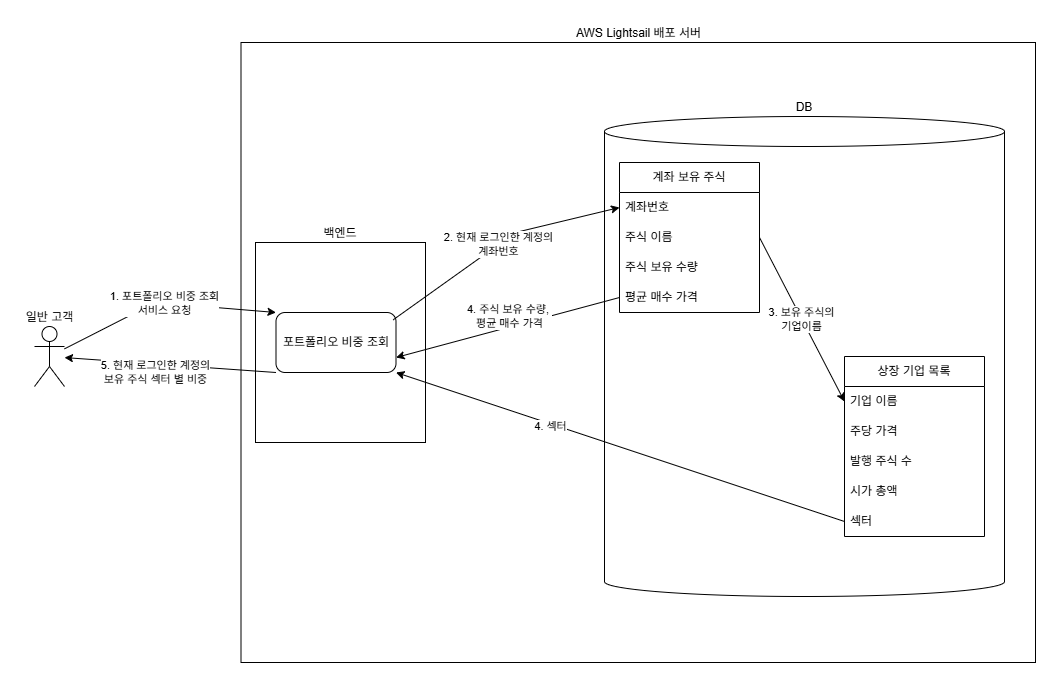

The diagram above was exported from draw.io. Its source (the exported page's mxGraphModel, read from the mxfile embedded in the PNG):
<mxGraphModel dx="1455" dy="918" grid="1" gridSize="10" guides="1" tooltips="1" connect="1" arrows="1" fold="1" page="1" pageScale="1" pageWidth="1169" pageHeight="827" math="0" shadow="0">
  <root>
    <mxCell id="0" />
    <mxCell id="1" parent="0" />
    <mxCell id="-bTQmOL_A-IPMnocO902-17" value="일반 고객" style="shape=umlActor;verticalLabelPosition=top;verticalAlign=bottom;html=1;outlineConnect=0;labelPosition=center;align=center;" parent="1" vertex="1">
      <mxGeometry x="99" y="384" width="30" height="60" as="geometry" />
    </mxCell>
    <mxCell id="-bTQmOL_A-IPMnocO902-18" value="AWS Lightsail 배포 서버" style="whiteSpace=wrap;html=1;labelPosition=center;verticalLabelPosition=top;align=center;verticalAlign=bottom;" parent="1" vertex="1">
      <mxGeometry x="305.5" y="100" width="794.5" height="620" as="geometry" />
    </mxCell>
    <mxCell id="-bTQmOL_A-IPMnocO902-19" value="포트폴리오 비중 조회" style="rounded=1;whiteSpace=wrap;html=1;" parent="1" vertex="1">
      <mxGeometry x="340.5" y="370" width="120" height="60" as="geometry" />
    </mxCell>
    <mxCell id="-bTQmOL_A-IPMnocO902-21" value="DB" style="shape=cylinder3;whiteSpace=wrap;html=1;boundedLbl=1;backgroundOutline=1;size=15;labelPosition=center;verticalLabelPosition=top;align=center;verticalAlign=bottom;labelBackgroundColor=default;" parent="1" vertex="1">
      <mxGeometry x="669" y="174" width="400" height="480" as="geometry" />
    </mxCell>
    <mxCell id="-bTQmOL_A-IPMnocO902-29" value="&lt;div&gt;1. 포트폴리오 비중 조회&lt;/div&gt;&lt;div&gt;서비스 요청&lt;/div&gt;" style="endArrow=classic;html=1;rounded=0;entryX=0;entryY=0;entryDx=0;entryDy=0;" parent="1" source="-bTQmOL_A-IPMnocO902-17" target="-bTQmOL_A-IPMnocO902-19" edge="1">
      <mxGeometry width="50" height="50" relative="1" as="geometry">
        <mxPoint x="199" y="314" as="sourcePoint" />
        <mxPoint x="249" y="264" as="targetPoint" />
        <Array as="points">
          <mxPoint x="220" y="360" />
        </Array>
      </mxGeometry>
    </mxCell>
    <mxCell id="-bTQmOL_A-IPMnocO902-30" value="&lt;div&gt;2. 현재 로그인한 계정의&lt;/div&gt;계좌번호" style="endArrow=classic;html=1;rounded=0;exitX=0.977;exitY=0.121;exitDx=0;exitDy=0;exitPerimeter=0;entryX=0;entryY=0.5;entryDx=0;entryDy=0;" parent="1" source="-bTQmOL_A-IPMnocO902-19" target="-bTQmOL_A-IPMnocO902-32" edge="1">
      <mxGeometry width="50" height="50" relative="1" as="geometry">
        <mxPoint x="529" y="294" as="sourcePoint" />
        <mxPoint x="579" y="244" as="targetPoint" />
        <Array as="points">
          <mxPoint x="580" y="290" />
        </Array>
      </mxGeometry>
    </mxCell>
    <mxCell id="-bTQmOL_A-IPMnocO902-31" value="계좌 보유 주식" style="swimlane;fontStyle=0;childLayout=stackLayout;horizontal=1;startSize=30;horizontalStack=0;resizeParent=1;resizeParentMax=0;resizeLast=0;collapsible=1;marginBottom=0;whiteSpace=wrap;html=1;" parent="1" vertex="1">
      <mxGeometry x="684" y="220" width="140" height="150" as="geometry" />
    </mxCell>
    <mxCell id="-bTQmOL_A-IPMnocO902-32" value="계좌번호" style="text;strokeColor=none;fillColor=none;align=left;verticalAlign=middle;spacingLeft=4;spacingRight=4;overflow=hidden;points=[[0,0.5],[1,0.5]];portConstraint=eastwest;rotatable=0;whiteSpace=wrap;html=1;" parent="-bTQmOL_A-IPMnocO902-31" vertex="1">
      <mxGeometry y="30" width="140" height="30" as="geometry" />
    </mxCell>
    <mxCell id="-bTQmOL_A-IPMnocO902-33" value="주식 이름" style="text;strokeColor=none;fillColor=none;align=left;verticalAlign=middle;spacingLeft=4;spacingRight=4;overflow=hidden;points=[[0,0.5],[1,0.5]];portConstraint=eastwest;rotatable=0;whiteSpace=wrap;html=1;" parent="-bTQmOL_A-IPMnocO902-31" vertex="1">
      <mxGeometry y="60" width="140" height="30" as="geometry" />
    </mxCell>
    <mxCell id="-bTQmOL_A-IPMnocO902-34" value="주식 보유 수량" style="text;strokeColor=none;fillColor=none;align=left;verticalAlign=middle;spacingLeft=4;spacingRight=4;overflow=hidden;points=[[0,0.5],[1,0.5]];portConstraint=eastwest;rotatable=0;whiteSpace=wrap;html=1;" parent="-bTQmOL_A-IPMnocO902-31" vertex="1">
      <mxGeometry y="90" width="140" height="30" as="geometry" />
    </mxCell>
    <mxCell id="-bTQmOL_A-IPMnocO902-35" value="평균 매수 가격" style="text;strokeColor=none;fillColor=none;align=left;verticalAlign=middle;spacingLeft=4;spacingRight=4;overflow=hidden;points=[[0,0.5],[1,0.5]];portConstraint=eastwest;rotatable=0;whiteSpace=wrap;html=1;" parent="-bTQmOL_A-IPMnocO902-31" vertex="1">
      <mxGeometry y="120" width="140" height="30" as="geometry" />
    </mxCell>
    <mxCell id="-bTQmOL_A-IPMnocO902-46" value="상장 기업 목록" style="swimlane;fontStyle=0;childLayout=stackLayout;horizontal=1;startSize=30;horizontalStack=0;resizeParent=1;resizeParentMax=0;resizeLast=0;collapsible=1;marginBottom=0;whiteSpace=wrap;html=1;" parent="1" vertex="1">
      <mxGeometry x="909" y="414" width="140" height="180" as="geometry">
        <mxRectangle x="1580" y="160" width="110" height="30" as="alternateBounds" />
      </mxGeometry>
    </mxCell>
    <mxCell id="-bTQmOL_A-IPMnocO902-47" value="기업 이름" style="text;strokeColor=none;fillColor=none;align=left;verticalAlign=middle;spacingLeft=4;spacingRight=4;overflow=hidden;points=[[0,0.5],[1,0.5]];portConstraint=eastwest;rotatable=0;whiteSpace=wrap;html=1;" parent="-bTQmOL_A-IPMnocO902-46" vertex="1">
      <mxGeometry y="30" width="140" height="30" as="geometry" />
    </mxCell>
    <mxCell id="-bTQmOL_A-IPMnocO902-48" value="주당 가격" style="text;strokeColor=none;fillColor=none;align=left;verticalAlign=middle;spacingLeft=4;spacingRight=4;overflow=hidden;points=[[0,0.5],[1,0.5]];portConstraint=eastwest;rotatable=0;whiteSpace=wrap;html=1;" parent="-bTQmOL_A-IPMnocO902-46" vertex="1">
      <mxGeometry y="60" width="140" height="30" as="geometry" />
    </mxCell>
    <mxCell id="-bTQmOL_A-IPMnocO902-49" value="발행 주식 수" style="text;strokeColor=none;fillColor=none;align=left;verticalAlign=middle;spacingLeft=4;spacingRight=4;overflow=hidden;points=[[0,0.5],[1,0.5]];portConstraint=eastwest;rotatable=0;whiteSpace=wrap;html=1;" parent="-bTQmOL_A-IPMnocO902-46" vertex="1">
      <mxGeometry y="90" width="140" height="30" as="geometry" />
    </mxCell>
    <mxCell id="-bTQmOL_A-IPMnocO902-50" value="시가 총액" style="text;strokeColor=none;fillColor=none;align=left;verticalAlign=middle;spacingLeft=4;spacingRight=4;overflow=hidden;points=[[0,0.5],[1,0.5]];portConstraint=eastwest;rotatable=0;whiteSpace=wrap;html=1;" parent="-bTQmOL_A-IPMnocO902-46" vertex="1">
      <mxGeometry y="120" width="140" height="30" as="geometry" />
    </mxCell>
    <mxCell id="-bTQmOL_A-IPMnocO902-51" value="섹터" style="text;strokeColor=none;fillColor=none;align=left;verticalAlign=middle;spacingLeft=4;spacingRight=4;overflow=hidden;points=[[0,0.5],[1,0.5]];portConstraint=eastwest;rotatable=0;whiteSpace=wrap;html=1;" parent="-bTQmOL_A-IPMnocO902-46" vertex="1">
      <mxGeometry y="150" width="140" height="30" as="geometry" />
    </mxCell>
    <mxCell id="-bTQmOL_A-IPMnocO902-52" value="3. 보유 주식의&lt;div&gt;기업이름&lt;/div&gt;" style="endArrow=classic;html=1;rounded=0;exitX=1;exitY=0.5;exitDx=0;exitDy=0;entryX=0;entryY=0.5;entryDx=0;entryDy=0;" parent="1" source="-bTQmOL_A-IPMnocO902-33" target="-bTQmOL_A-IPMnocO902-47" edge="1">
      <mxGeometry width="50" height="50" relative="1" as="geometry">
        <mxPoint x="579" y="364" as="sourcePoint" />
        <mxPoint x="629" y="314" as="targetPoint" />
      </mxGeometry>
    </mxCell>
    <mxCell id="-bTQmOL_A-IPMnocO902-53" value="4. 섹터" style="endArrow=classic;html=1;rounded=0;exitX=0;exitY=0.5;exitDx=0;exitDy=0;entryX=1;entryY=1;entryDx=0;entryDy=0;" parent="1" source="-bTQmOL_A-IPMnocO902-51" target="-bTQmOL_A-IPMnocO902-19" edge="1">
      <mxGeometry x="0.3087" y="3" width="50" height="50" relative="1" as="geometry">
        <mxPoint x="539" y="404" as="sourcePoint" />
        <mxPoint x="589" y="354" as="targetPoint" />
        <Array as="points" />
        <mxPoint as="offset" />
      </mxGeometry>
    </mxCell>
    <mxCell id="-bTQmOL_A-IPMnocO902-54" value="4. 주식 보유 수량,&amp;nbsp;&lt;div&gt;평균 매수 가격&lt;/div&gt;" style="endArrow=classic;html=1;rounded=0;exitX=0;exitY=0.5;exitDx=0;exitDy=0;entryX=1;entryY=0.75;entryDx=0;entryDy=0;" parent="1" source="-bTQmOL_A-IPMnocO902-35" target="-bTQmOL_A-IPMnocO902-19" edge="1">
      <mxGeometry x="-0.0361" y="-10" width="50" height="50" relative="1" as="geometry">
        <mxPoint x="559" y="324" as="sourcePoint" />
        <mxPoint x="609" y="274" as="targetPoint" />
        <mxPoint as="offset" />
      </mxGeometry>
    </mxCell>
    <mxCell id="-bTQmOL_A-IPMnocO902-55" value="&lt;div&gt;5. 현재 로그인한 계정의&lt;/div&gt;보유 주식 섹터 별 비중" style="endArrow=classic;html=1;rounded=0;exitX=0;exitY=1;exitDx=0;exitDy=0;" parent="1" source="-bTQmOL_A-IPMnocO902-19" target="-bTQmOL_A-IPMnocO902-17" edge="1">
      <mxGeometry x="0.1338" y="8" width="50" height="50" relative="1" as="geometry">
        <mxPoint x="199" y="454" as="sourcePoint" />
        <mxPoint x="249" y="404" as="targetPoint" />
        <mxPoint as="offset" />
      </mxGeometry>
    </mxCell>
    <mxCell id="1XIVLaYmKMq1R9tMW1vs-1" value="백엔드" style="rounded=0;whiteSpace=wrap;html=1;fillColor=none;labelPosition=center;verticalLabelPosition=top;align=center;verticalAlign=bottom;" vertex="1" parent="1">
      <mxGeometry x="320" y="300" width="170" height="200" as="geometry" />
    </mxCell>
  </root>
</mxGraphModel>